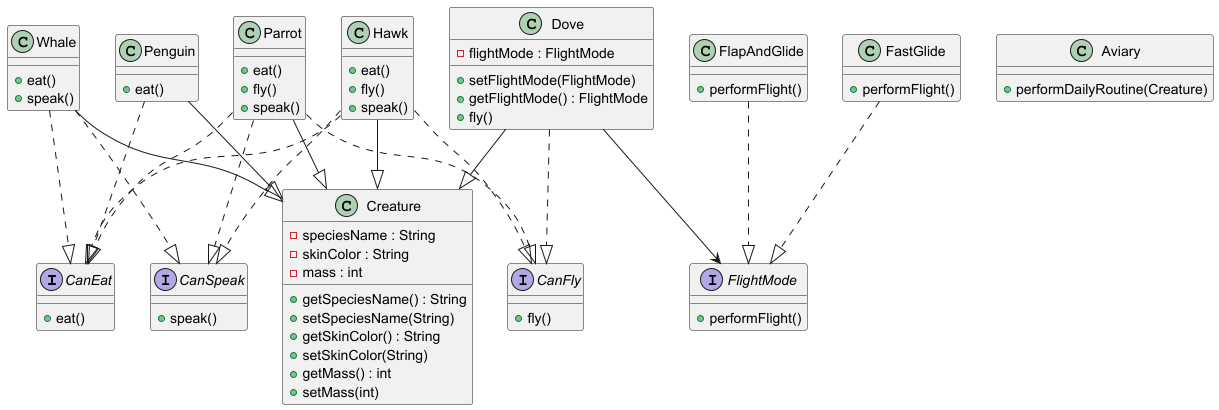

The diagram above was rendered by PlantUML. Its source (embedded in the PNG):
@startuml

'============================'
'        Interfaces          '
'============================'
interface CanEat {
    + eat()
}

interface CanFly {
    + fly()
}

interface CanSpeak {
    + speak()
}

interface FlightMode {
    + performFlight()
}

'============================'
'         Base Class         '
'============================'
class Creature {
    - speciesName : String
    - skinColor : String
    - mass : int
    + getSpeciesName() : String
    + setSpeciesName(String)
    + getSkinColor() : String
    + setSkinColor(String)
    + getMass() : int
    + setMass(int)
}

'============================'
'     Concrete Classes       '
'============================'
class Parrot {
    + eat()
    + fly()
    + speak()
}

class Hawk {
    + eat()
    + fly()
    + speak()
}

class Dove {
    - flightMode : FlightMode
    + setFlightMode(FlightMode)
    + getFlightMode() : FlightMode
    + fly()
}

class Penguin {
    + eat()
}

class Whale {
    + eat()
    + speak()
}

'============================'
' Strategy Pattern Classes   '
'============================'
class FastGlide {
    + performFlight()
}

class FlapAndGlide {
    + performFlight()
}

'============================'
'     Utility Class          '
'============================'
class Aviary {
    + performDailyRoutine(Creature)
}

'============================'
'         Relationships      '
'============================'

' Inheritance
Parrot --|> Creature
Hawk --|> Creature
Dove --|> Creature
Penguin --|> Creature
Whale --|> Creature

' Interface Implementation
Parrot ..|> CanEat
Parrot ..|> CanFly
Parrot ..|> CanSpeak

Hawk ..|> CanEat
Hawk ..|> CanFly
Hawk ..|> CanSpeak

Dove ..|> CanFly
Dove --> FlightMode

Penguin ..|> CanEat
Whale ..|> CanEat
Whale ..|> CanSpeak

FastGlide ..|> FlightMode
FlapAndGlide ..|> FlightMode

@enduml